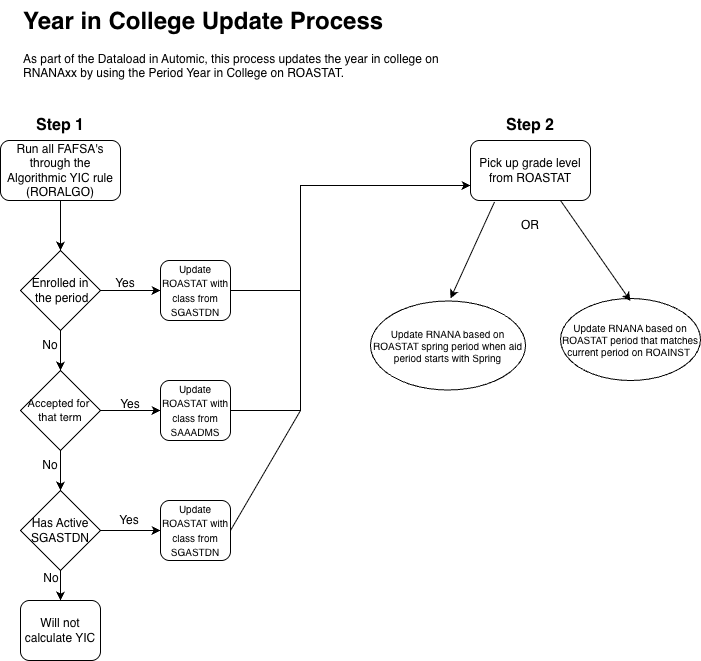

The diagram above was exported from draw.io. Its source (the exported page's mxGraphModel, read from the mxfile embedded in the PNG):
<mxGraphModel dx="725" dy="1800" grid="1" gridSize="10" guides="1" tooltips="1" connect="1" arrows="1" fold="1" page="1" pageScale="1" pageWidth="850" pageHeight="1100" math="0" shadow="0">
  <root>
    <mxCell id="0" />
    <mxCell id="1" parent="0" />
    <mxCell id="nFe-JGvwvXFUQnD_XQqy-1" parent="1" style="rounded=1;whiteSpace=wrap;html=1;" value="Run all FAFSA's through the Algorithmic YIC rule (RORALGO)" vertex="1">
      <mxGeometry height="60" width="120" x="30" y="40" as="geometry" />
    </mxCell>
    <mxCell id="nFe-JGvwvXFUQnD_XQqy-2" edge="1" parent="1" source="nFe-JGvwvXFUQnD_XQqy-1" style="endArrow=classic;html=1;rounded=0;exitX=0.5;exitY=1;exitDx=0;exitDy=0;" target="nFe-JGvwvXFUQnD_XQqy-3" value="">
      <mxGeometry height="50" relative="1" width="50" as="geometry">
        <mxPoint x="90" y="140" as="sourcePoint" />
        <mxPoint x="90" y="140" as="targetPoint" />
      </mxGeometry>
    </mxCell>
    <mxCell id="nFe-JGvwvXFUQnD_XQqy-5" edge="1" parent="1" source="nFe-JGvwvXFUQnD_XQqy-3" style="edgeStyle=orthogonalEdgeStyle;rounded=0;orthogonalLoop=1;jettySize=auto;html=1;" target="nFe-JGvwvXFUQnD_XQqy-4" value="">
      <mxGeometry relative="1" as="geometry" />
    </mxCell>
    <mxCell id="nFe-JGvwvXFUQnD_XQqy-7" edge="1" parent="1" source="nFe-JGvwvXFUQnD_XQqy-3" style="edgeStyle=orthogonalEdgeStyle;rounded=0;orthogonalLoop=1;jettySize=auto;html=1;" target="nFe-JGvwvXFUQnD_XQqy-6" value="">
      <mxGeometry relative="1" as="geometry" />
    </mxCell>
    <mxCell id="nFe-JGvwvXFUQnD_XQqy-3" parent="1" style="rhombus;whiteSpace=wrap;html=1;" value="Enrolled in&lt;div&gt;&amp;nbsp;the period&lt;/div&gt;" vertex="1">
      <mxGeometry height="80" width="80" x="50" y="150" as="geometry" />
    </mxCell>
    <mxCell id="nFe-JGvwvXFUQnD_XQqy-4" parent="1" style="rounded=1;whiteSpace=wrap;html=1;" value="&lt;font style=&quot;font-size: 10px;&quot;&gt;Update ROASTAT with class from SGASTDN&lt;/font&gt;" vertex="1">
      <mxGeometry height="60" width="70" x="190" y="160" as="geometry" />
    </mxCell>
    <mxCell id="nFe-JGvwvXFUQnD_XQqy-9" edge="1" parent="1" source="nFe-JGvwvXFUQnD_XQqy-6" style="edgeStyle=orthogonalEdgeStyle;rounded=0;orthogonalLoop=1;jettySize=auto;html=1;" target="nFe-JGvwvXFUQnD_XQqy-8" value="">
      <mxGeometry relative="1" as="geometry" />
    </mxCell>
    <mxCell id="nFe-JGvwvXFUQnD_XQqy-13" edge="1" parent="1" source="nFe-JGvwvXFUQnD_XQqy-6" style="edgeStyle=orthogonalEdgeStyle;rounded=0;orthogonalLoop=1;jettySize=auto;html=1;" target="nFe-JGvwvXFUQnD_XQqy-10" value="">
      <mxGeometry relative="1" as="geometry" />
    </mxCell>
    <mxCell id="nFe-JGvwvXFUQnD_XQqy-6" parent="1" style="rhombus;whiteSpace=wrap;html=1;fontSize=11;" value="Accepted for&amp;nbsp;&lt;div&gt;that term&lt;/div&gt;" vertex="1">
      <mxGeometry height="80" width="80" x="50" y="270" as="geometry" />
    </mxCell>
    <mxCell id="nFe-JGvwvXFUQnD_XQqy-27" edge="1" parent="1" source="nFe-JGvwvXFUQnD_XQqy-8" style="edgeStyle=orthogonalEdgeStyle;rounded=0;orthogonalLoop=1;jettySize=auto;html=1;entryX=0;entryY=0.75;entryDx=0;entryDy=0;" target="nFe-JGvwvXFUQnD_XQqy-23">
      <mxGeometry relative="1" as="geometry">
        <Array as="points">
          <mxPoint x="330" y="310" />
          <mxPoint x="330" y="85" />
        </Array>
      </mxGeometry>
    </mxCell>
    <mxCell id="nFe-JGvwvXFUQnD_XQqy-8" parent="1" style="rounded=1;whiteSpace=wrap;html=1;" value="&lt;font style=&quot;font-size: 10px;&quot;&gt;Update ROASTAT with class from SAAADMS&lt;/font&gt;" vertex="1">
      <mxGeometry height="60" width="70" x="190" y="280" as="geometry" />
    </mxCell>
    <mxCell id="nFe-JGvwvXFUQnD_XQqy-12" edge="1" parent="1" source="nFe-JGvwvXFUQnD_XQqy-10" style="edgeStyle=orthogonalEdgeStyle;rounded=0;orthogonalLoop=1;jettySize=auto;html=1;" target="nFe-JGvwvXFUQnD_XQqy-11" value="">
      <mxGeometry relative="1" as="geometry" />
    </mxCell>
    <mxCell id="nFe-JGvwvXFUQnD_XQqy-15" edge="1" parent="1" source="nFe-JGvwvXFUQnD_XQqy-10" style="edgeStyle=orthogonalEdgeStyle;rounded=0;orthogonalLoop=1;jettySize=auto;html=1;" target="nFe-JGvwvXFUQnD_XQqy-14" value="">
      <mxGeometry relative="1" as="geometry" />
    </mxCell>
    <mxCell id="nFe-JGvwvXFUQnD_XQqy-10" parent="1" style="rhombus;whiteSpace=wrap;html=1;" value="Has Active SGASTDN" vertex="1">
      <mxGeometry height="80" width="80" x="50" y="390" as="geometry" />
    </mxCell>
    <mxCell id="nFe-JGvwvXFUQnD_XQqy-11" parent="1" style="rounded=1;whiteSpace=wrap;html=1;" value="&lt;font style=&quot;font-size: 10px;&quot;&gt;Update ROASTAT with class from SGASTDN&lt;/font&gt;" vertex="1">
      <mxGeometry height="60" width="70" x="190" y="400" as="geometry" />
    </mxCell>
    <mxCell id="nFe-JGvwvXFUQnD_XQqy-14" parent="1" style="rounded=1;whiteSpace=wrap;html=1;" value="Will not calculate YIC" vertex="1">
      <mxGeometry height="60" width="80" x="50" y="500" as="geometry" />
    </mxCell>
    <mxCell id="nFe-JGvwvXFUQnD_XQqy-16" parent="1" style="text;html=1;whiteSpace=wrap;strokeColor=none;fillColor=none;align=center;verticalAlign=middle;rounded=0;" value="Yes" vertex="1">
      <mxGeometry height="30" width="60" x="125" y="168" as="geometry" />
    </mxCell>
    <mxCell id="nFe-JGvwvXFUQnD_XQqy-17" parent="1" style="text;html=1;whiteSpace=wrap;strokeColor=none;fillColor=none;align=center;verticalAlign=middle;rounded=0;" value="Yes" vertex="1">
      <mxGeometry height="30" width="60" x="130" y="289" as="geometry" />
    </mxCell>
    <mxCell id="nFe-JGvwvXFUQnD_XQqy-19" parent="1" style="text;html=1;whiteSpace=wrap;strokeColor=none;fillColor=none;align=center;verticalAlign=middle;rounded=0;" value="Yes" vertex="1">
      <mxGeometry height="30" width="60" x="129" y="405" as="geometry" />
    </mxCell>
    <mxCell id="nFe-JGvwvXFUQnD_XQqy-20" parent="1" style="text;html=1;whiteSpace=wrap;strokeColor=none;fillColor=none;align=center;verticalAlign=middle;rounded=0;" value="No" vertex="1">
      <mxGeometry height="30" width="60" x="50" y="230" as="geometry" />
    </mxCell>
    <mxCell id="nFe-JGvwvXFUQnD_XQqy-21" parent="1" style="text;html=1;whiteSpace=wrap;strokeColor=none;fillColor=none;align=center;verticalAlign=middle;rounded=0;" value="No" vertex="1">
      <mxGeometry height="30" width="60" x="50" y="350" as="geometry" />
    </mxCell>
    <mxCell id="nFe-JGvwvXFUQnD_XQqy-22" parent="1" style="text;html=1;whiteSpace=wrap;strokeColor=none;fillColor=none;align=center;verticalAlign=middle;rounded=0;" value="No" vertex="1">
      <mxGeometry height="30" width="60" x="51" y="463" as="geometry" />
    </mxCell>
    <mxCell id="nFe-JGvwvXFUQnD_XQqy-23" parent="1" style="rounded=1;whiteSpace=wrap;html=1;" value="Pick up grade level from ROASTAT" vertex="1">
      <mxGeometry height="60" width="120" x="500" y="40" as="geometry" />
    </mxCell>
    <mxCell id="nFe-JGvwvXFUQnD_XQqy-39" parent="1" style="ellipse;whiteSpace=wrap;html=1;fontSize=10;" value="Update RNANA based on ROASTAT period that matches current period on ROAINST&amp;nbsp;" vertex="1">
      <mxGeometry height="82" width="140" x="590" y="198" as="geometry" />
    </mxCell>
    <mxCell id="nFe-JGvwvXFUQnD_XQqy-40" parent="1" style="ellipse;whiteSpace=wrap;html=1;fontSize=10;" value="Update RNANA based on ROASTAT spring period when aid period starts with Spring" vertex="1">
      <mxGeometry height="89" width="155" x="400" y="200.5" as="geometry" />
    </mxCell>
    <mxCell id="nFe-JGvwvXFUQnD_XQqy-44" edge="1" parent="1" source="nFe-JGvwvXFUQnD_XQqy-11" style="endArrow=none;html=1;rounded=0;exitX=1;exitY=0.5;exitDx=0;exitDy=0;" value="">
      <mxGeometry height="50" relative="1" width="50" as="geometry">
        <mxPoint x="400" y="400" as="sourcePoint" />
        <mxPoint x="330" y="310" as="targetPoint" />
      </mxGeometry>
    </mxCell>
    <mxCell id="nFe-JGvwvXFUQnD_XQqy-45" edge="1" parent="1" source="nFe-JGvwvXFUQnD_XQqy-4" style="endArrow=none;html=1;rounded=0;exitX=1;exitY=0.5;exitDx=0;exitDy=0;" value="">
      <mxGeometry height="50" relative="1" width="50" as="geometry">
        <mxPoint x="400" y="400" as="sourcePoint" />
        <mxPoint x="330" y="190" as="targetPoint" />
      </mxGeometry>
    </mxCell>
    <mxCell id="nFe-JGvwvXFUQnD_XQqy-46" parent="1" style="text;html=1;whiteSpace=wrap;overflow=hidden;rounded=0;" value="&lt;h1 style=&quot;margin-top: 0px;&quot;&gt;Year in College Update Process&lt;/h1&gt;&lt;p&gt;As part of the Dataload in Automic, this process updates the year in college on RNANAxx by using the Period Year in College on ROASTAT.&lt;/p&gt;" vertex="1">
      <mxGeometry height="80" width="459" x="51" y="-100" as="geometry" />
    </mxCell>
    <mxCell id="nFe-JGvwvXFUQnD_XQqy-47" edge="1" parent="1" source="nFe-JGvwvXFUQnD_XQqy-23" style="endArrow=classic;html=1;rounded=0;entryX=0.353;entryY=0.055;entryDx=0;entryDy=0;entryPerimeter=0;exitX=0.2;exitY=1.025;exitDx=0;exitDy=0;exitPerimeter=0;" value="">
      <mxGeometry height="50" relative="1" width="50" as="geometry">
        <mxPoint x="584.99" y="118" as="sourcePoint" />
        <mxPoint x="480" y="198" as="targetPoint" />
      </mxGeometry>
    </mxCell>
    <mxCell id="nFe-JGvwvXFUQnD_XQqy-48" edge="1" parent="1" source="nFe-JGvwvXFUQnD_XQqy-23" style="endArrow=classic;html=1;rounded=0;entryX=0;entryY=0.5;entryDx=0;entryDy=0;exitX=0.75;exitY=1;exitDx=0;exitDy=0;" value="">
      <mxGeometry height="50" relative="1" width="50" as="geometry">
        <mxPoint x="620" y="100" as="sourcePoint" />
        <mxPoint x="660" y="200.5" as="targetPoint" />
      </mxGeometry>
    </mxCell>
    <mxCell id="nFe-JGvwvXFUQnD_XQqy-49" parent="1" style="text;html=1;whiteSpace=wrap;strokeColor=none;fillColor=none;align=center;verticalAlign=middle;rounded=0;" value="&lt;b&gt;&lt;font style=&quot;font-size: 16px;&quot;&gt;Step 1&lt;/font&gt;&lt;/b&gt;" vertex="1">
      <mxGeometry height="30" width="60" x="60" y="10" as="geometry" />
    </mxCell>
    <mxCell id="nFe-JGvwvXFUQnD_XQqy-50" parent="1" style="text;html=1;whiteSpace=wrap;strokeColor=none;fillColor=none;align=center;verticalAlign=middle;rounded=0;" value="&lt;b&gt;&lt;font style=&quot;font-size: 16px;&quot;&gt;Step 2&lt;/font&gt;&lt;/b&gt;" vertex="1">
      <mxGeometry height="30" width="60" x="530" y="10" as="geometry" />
    </mxCell>
    <mxCell id="gJEnnhdtGQmjYDQaut9c-1" parent="1" style="text;html=1;whiteSpace=wrap;strokeColor=none;fillColor=none;align=center;verticalAlign=middle;rounded=0;" value="OR" vertex="1">
      <mxGeometry height="30" width="60" x="530" y="110" as="geometry" />
    </mxCell>
  </root>
</mxGraphModel>